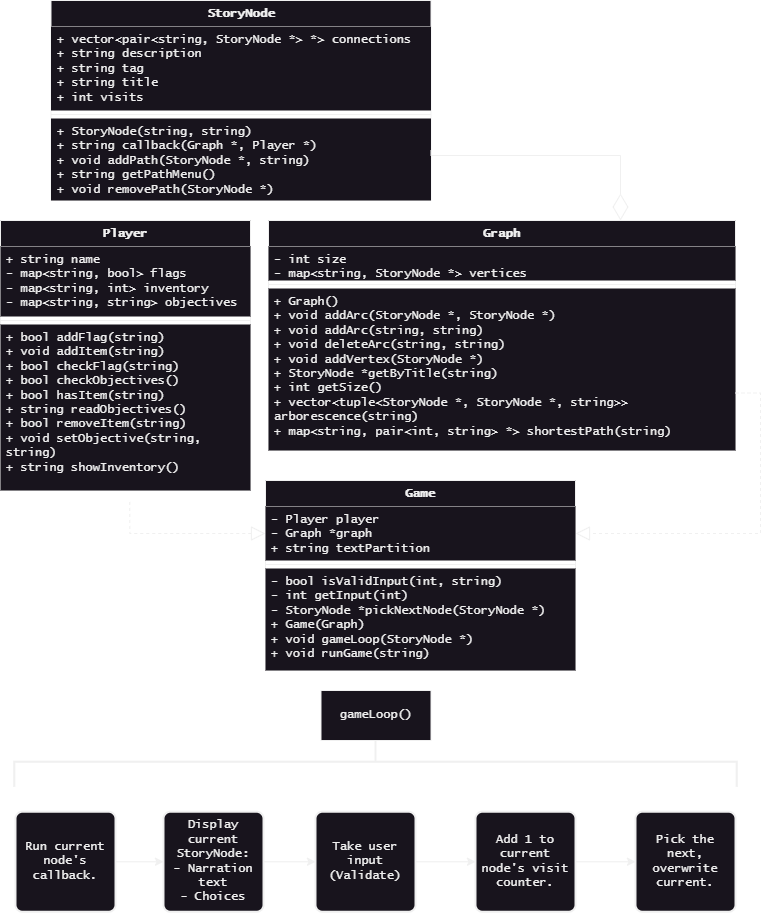

The diagram above was exported from draw.io. Its source (the exported page's mxGraphModel, read from the mxfile embedded in the PNG):
<mxGraphModel dx="1434" dy="844" grid="1" gridSize="10" guides="1" tooltips="1" connect="1" arrows="1" fold="1" page="1" pageScale="1" pageWidth="850" pageHeight="1100" math="0" shadow="0">
  <root>
    <mxCell id="0" />
    <mxCell id="1" parent="0" />
    <mxCell id="ORy7U0cXKPzCZ9z8ZRCo-1" value="Player" style="swimlane;fontStyle=1;align=center;verticalAlign=top;childLayout=stackLayout;horizontal=1;startSize=26;horizontalStack=0;resizeParent=1;resizeParentMax=0;resizeLast=0;collapsible=1;marginBottom=0;whiteSpace=wrap;html=1;fontFamily=Lucida Console;fillColor=default;" parent="1" vertex="1">
      <mxGeometry x="50" y="280" width="250" height="270" as="geometry" />
    </mxCell>
    <mxCell id="ORy7U0cXKPzCZ9z8ZRCo-2" value="+ string name&lt;br&gt;- map&amp;lt;string, bool&amp;gt; flags&lt;br&gt;- map&amp;lt;string, int&amp;gt; inventory&lt;br&gt;- map&amp;lt;string, string&amp;gt; objectives" style="text;strokeColor=none;fillColor=default;align=left;verticalAlign=top;spacingLeft=4;spacingRight=4;overflow=hidden;rotatable=0;points=[[0,0.5],[1,0.5]];portConstraint=eastwest;whiteSpace=wrap;html=1;fontFamily=Lucida Console;" parent="ORy7U0cXKPzCZ9z8ZRCo-1" vertex="1">
      <mxGeometry y="26" width="250" height="70" as="geometry" />
    </mxCell>
    <mxCell id="ORy7U0cXKPzCZ9z8ZRCo-3" value="" style="line;strokeWidth=1;fillColor=default;align=left;verticalAlign=middle;spacingTop=-1;spacingLeft=3;spacingRight=3;rotatable=0;labelPosition=right;points=[];portConstraint=eastwest;strokeColor=inherit;fontFamily=Lucida Console;" parent="ORy7U0cXKPzCZ9z8ZRCo-1" vertex="1">
      <mxGeometry y="96" width="250" height="8" as="geometry" />
    </mxCell>
    <mxCell id="ORy7U0cXKPzCZ9z8ZRCo-4" value="+ bool addFlag(string)&lt;br&gt;+ void addItem(string)&lt;br&gt;+ bool checkFlag(string)&lt;br&gt;+ bool checkObjectives()&lt;br&gt;+ bool hasItem(string)&lt;br&gt;+ string readObjectives()&lt;br&gt;+ bool removeItem(string)&lt;br&gt;+ void setObjective(string, string)&lt;br&gt;+ string showInventory()" style="text;strokeColor=none;fillColor=default;align=left;verticalAlign=top;spacingLeft=4;spacingRight=4;overflow=hidden;rotatable=0;points=[[0,0.5],[1,0.5]];portConstraint=eastwest;whiteSpace=wrap;html=1;fontFamily=Lucida Console;" parent="ORy7U0cXKPzCZ9z8ZRCo-1" vertex="1">
      <mxGeometry y="104" width="250" height="166" as="geometry" />
    </mxCell>
    <mxCell id="ORy7U0cXKPzCZ9z8ZRCo-5" value="Graph" style="swimlane;fontStyle=1;align=center;verticalAlign=top;childLayout=stackLayout;horizontal=1;startSize=26;horizontalStack=0;resizeParent=1;resizeParentMax=0;resizeLast=0;collapsible=1;marginBottom=0;whiteSpace=wrap;html=1;fontFamily=Lucida Console;fillColor=default;strokeWidth=1;" parent="1" vertex="1">
      <mxGeometry x="318" y="280" width="467" height="230" as="geometry" />
    </mxCell>
    <mxCell id="ORy7U0cXKPzCZ9z8ZRCo-6" value="- int size&lt;br&gt;- map&amp;lt;string, StoryNode *&amp;gt; vertices" style="text;strokeColor=none;fillColor=default;align=left;verticalAlign=top;spacingLeft=4;spacingRight=4;overflow=hidden;rotatable=0;points=[[0,0.5],[1,0.5]];portConstraint=eastwest;whiteSpace=wrap;html=1;fontFamily=Lucida Console;strokeWidth=1;" parent="ORy7U0cXKPzCZ9z8ZRCo-5" vertex="1">
      <mxGeometry y="26" width="467" height="34" as="geometry" />
    </mxCell>
    <mxCell id="ORy7U0cXKPzCZ9z8ZRCo-7" value="" style="line;strokeWidth=1;fillColor=default;align=left;verticalAlign=middle;spacingTop=-1;spacingLeft=3;spacingRight=3;rotatable=0;labelPosition=right;points=[];portConstraint=eastwest;strokeColor=inherit;fontFamily=Lucida Console;" parent="ORy7U0cXKPzCZ9z8ZRCo-5" vertex="1">
      <mxGeometry y="60" width="467" height="8" as="geometry" />
    </mxCell>
    <mxCell id="ORy7U0cXKPzCZ9z8ZRCo-8" value="+ Graph()&lt;br&gt;+ void addArc(StoryNode *, StoryNode *)&lt;br&gt;+ void addArc(string, string)&lt;br&gt;+ void deleteArc(string, string)&lt;br&gt;+ void addVertex(StoryNode *)&lt;br&gt;+ StoryNode *getByTitle(string)&lt;br&gt;+ int getSize()&lt;br&gt;+ vector&amp;lt;tuple&amp;lt;StoryNode *, StoryNode *, string&amp;gt;&amp;gt; arborescence(string)&lt;br&gt;+ map&amp;lt;string, pair&amp;lt;int, string&amp;gt; *&amp;gt; shortestPath(string)" style="text;strokeColor=none;fillColor=default;align=left;verticalAlign=top;spacingLeft=4;spacingRight=4;overflow=hidden;rotatable=0;points=[[0,0.5],[1,0.5]];portConstraint=eastwest;whiteSpace=wrap;html=1;fontFamily=Lucida Console;strokeWidth=1;" parent="ORy7U0cXKPzCZ9z8ZRCo-5" vertex="1">
      <mxGeometry y="68" width="467" height="162" as="geometry" />
    </mxCell>
    <mxCell id="ORy7U0cXKPzCZ9z8ZRCo-9" value="StoryNode" style="swimlane;fontStyle=1;align=center;verticalAlign=top;childLayout=stackLayout;horizontal=1;startSize=26;horizontalStack=0;resizeParent=1;resizeParentMax=0;resizeLast=0;collapsible=1;marginBottom=0;whiteSpace=wrap;html=1;fontFamily=Lucida Console;fillColor=default;" parent="1" vertex="1">
      <mxGeometry x="100.5" y="60" width="380" height="200" as="geometry" />
    </mxCell>
    <mxCell id="ORy7U0cXKPzCZ9z8ZRCo-10" value="+ vector&amp;lt;pair&amp;lt;string, StoryNode *&amp;gt; *&amp;gt; connections&lt;br&gt;+ string description&lt;br&gt;+ string tag&lt;br&gt;+ string title&lt;br&gt;+ int visits" style="text;strokeColor=none;fillColor=default;align=left;verticalAlign=top;spacingLeft=4;spacingRight=4;overflow=hidden;rotatable=0;points=[[0,0.5],[1,0.5]];portConstraint=eastwest;whiteSpace=wrap;html=1;fontFamily=Lucida Console;" parent="ORy7U0cXKPzCZ9z8ZRCo-9" vertex="1">
      <mxGeometry y="26" width="380" height="84" as="geometry" />
    </mxCell>
    <mxCell id="ORy7U0cXKPzCZ9z8ZRCo-11" value="" style="line;strokeWidth=1;fillColor=default;align=left;verticalAlign=middle;spacingTop=-1;spacingLeft=3;spacingRight=3;rotatable=0;labelPosition=right;points=[];portConstraint=eastwest;strokeColor=inherit;fontFamily=Lucida Console;" parent="ORy7U0cXKPzCZ9z8ZRCo-9" vertex="1">
      <mxGeometry y="110" width="380" height="8" as="geometry" />
    </mxCell>
    <mxCell id="ORy7U0cXKPzCZ9z8ZRCo-12" value="+ StoryNode(string, string)&lt;br&gt;+ string callback(Graph *, Player *)&lt;br&gt;+ void addPath(StoryNode *, string)&lt;br&gt;+ string getPathMenu()&lt;br&gt;+ void removePath(StoryNode *)" style="text;strokeColor=none;fillColor=default;align=left;verticalAlign=top;spacingLeft=4;spacingRight=4;overflow=hidden;rotatable=0;points=[[0,0.5],[1,0.5]];portConstraint=eastwest;whiteSpace=wrap;html=1;fontFamily=Lucida Console;" parent="ORy7U0cXKPzCZ9z8ZRCo-9" vertex="1">
      <mxGeometry y="118" width="380" height="82" as="geometry" />
    </mxCell>
    <mxCell id="ORy7U0cXKPzCZ9z8ZRCo-20" style="edgeStyle=orthogonalEdgeStyle;rounded=0;orthogonalLoop=1;jettySize=auto;html=1;exitX=1;exitY=0.5;exitDx=0;exitDy=0;entryX=0;entryY=0.5;entryDx=0;entryDy=0;fontFamily=Lucida Console;" parent="1" source="ORy7U0cXKPzCZ9z8ZRCo-16" target="ORy7U0cXKPzCZ9z8ZRCo-18" edge="1">
      <mxGeometry relative="1" as="geometry" />
    </mxCell>
    <mxCell id="ORy7U0cXKPzCZ9z8ZRCo-16" value="Display current StoryNode:&lt;br&gt;- Narration text&lt;br&gt;- Choices" style="rounded=1;whiteSpace=wrap;html=1;absoluteArcSize=1;arcSize=14;strokeWidth=2;fontFamily=Lucida Console;" parent="1" vertex="1">
      <mxGeometry x="213" y="871.25" width="100" height="100" as="geometry" />
    </mxCell>
    <mxCell id="ORy7U0cXKPzCZ9z8ZRCo-19" style="edgeStyle=orthogonalEdgeStyle;rounded=0;orthogonalLoop=1;jettySize=auto;html=1;exitX=1;exitY=0.5;exitDx=0;exitDy=0;entryX=0;entryY=0.5;entryDx=0;entryDy=0;fontFamily=Lucida Console;" parent="1" source="ORy7U0cXKPzCZ9z8ZRCo-17" target="ORy7U0cXKPzCZ9z8ZRCo-16" edge="1">
      <mxGeometry relative="1" as="geometry" />
    </mxCell>
    <mxCell id="ORy7U0cXKPzCZ9z8ZRCo-17" value="Run current node's callback." style="rounded=1;whiteSpace=wrap;html=1;absoluteArcSize=1;arcSize=14;strokeWidth=2;fontFamily=Lucida Console;" parent="1" vertex="1">
      <mxGeometry x="65" y="871.25" width="100" height="100" as="geometry" />
    </mxCell>
    <mxCell id="ORy7U0cXKPzCZ9z8ZRCo-22" style="edgeStyle=orthogonalEdgeStyle;rounded=0;orthogonalLoop=1;jettySize=auto;html=1;exitX=1;exitY=0.5;exitDx=0;exitDy=0;entryX=0;entryY=0.5;entryDx=0;entryDy=0;fontFamily=Lucida Console;" parent="1" source="ORy7U0cXKPzCZ9z8ZRCo-18" target="ORy7U0cXKPzCZ9z8ZRCo-21" edge="1">
      <mxGeometry relative="1" as="geometry" />
    </mxCell>
    <mxCell id="ORy7U0cXKPzCZ9z8ZRCo-18" value="Take user input&lt;br&gt;(Validate)" style="rounded=1;whiteSpace=wrap;html=1;absoluteArcSize=1;arcSize=14;strokeWidth=2;fontFamily=Lucida Console;" parent="1" vertex="1">
      <mxGeometry x="365" y="871.25" width="100" height="100" as="geometry" />
    </mxCell>
    <mxCell id="ORy7U0cXKPzCZ9z8ZRCo-24" style="edgeStyle=orthogonalEdgeStyle;rounded=0;orthogonalLoop=1;jettySize=auto;html=1;exitX=1;exitY=0.5;exitDx=0;exitDy=0;entryX=0;entryY=0.5;entryDx=0;entryDy=0;fontFamily=Lucida Console;" parent="1" source="ORy7U0cXKPzCZ9z8ZRCo-21" target="ORy7U0cXKPzCZ9z8ZRCo-23" edge="1">
      <mxGeometry relative="1" as="geometry" />
    </mxCell>
    <mxCell id="ORy7U0cXKPzCZ9z8ZRCo-21" value="Add 1 to current node's visit counter." style="rounded=1;whiteSpace=wrap;html=1;absoluteArcSize=1;arcSize=14;strokeWidth=2;fontFamily=Lucida Console;" parent="1" vertex="1">
      <mxGeometry x="525" y="871.25" width="100" height="100" as="geometry" />
    </mxCell>
    <mxCell id="ORy7U0cXKPzCZ9z8ZRCo-23" value="Pick the next, overwrite current." style="rounded=1;whiteSpace=wrap;html=1;absoluteArcSize=1;arcSize=14;strokeWidth=2;fontFamily=Lucida Console;" parent="1" vertex="1">
      <mxGeometry x="685" y="871.25" width="100" height="100" as="geometry" />
    </mxCell>
    <mxCell id="ORy7U0cXKPzCZ9z8ZRCo-27" value="" style="strokeWidth=2;html=1;shape=mxgraph.flowchart.annotation_2;align=left;labelPosition=right;pointerEvents=1;rotation=90;" parent="1" vertex="1">
      <mxGeometry x="400" y="460" width="50" height="722.5" as="geometry" />
    </mxCell>
    <mxCell id="ORy7U0cXKPzCZ9z8ZRCo-30" value="" style="endArrow=diamondThin;endFill=0;endSize=24;html=1;rounded=0;exitX=1;exitY=0.75;exitDx=0;exitDy=0;edgeStyle=orthogonalEdgeStyle;" parent="1" source="ORy7U0cXKPzCZ9z8ZRCo-9" edge="1">
      <mxGeometry width="160" relative="1" as="geometry">
        <mxPoint x="480" y="230" as="sourcePoint" />
        <mxPoint x="670" y="280" as="targetPoint" />
        <Array as="points">
          <mxPoint x="481" y="215" />
          <mxPoint x="670" y="215" />
        </Array>
      </mxGeometry>
    </mxCell>
    <mxCell id="yWbs8N1h_gBxsdt6PRwa-1" value="Game" style="swimlane;fontStyle=1;align=center;verticalAlign=top;childLayout=stackLayout;horizontal=1;startSize=26;horizontalStack=0;resizeParent=1;resizeParentMax=0;resizeLast=0;collapsible=1;marginBottom=0;whiteSpace=wrap;html=1;fontFamily=Lucida Console;fillColor=default;" parent="1" vertex="1">
      <mxGeometry x="315" y="540" width="310" height="190" as="geometry">
        <mxRectangle x="265" y="530" width="70" height="30" as="alternateBounds" />
      </mxGeometry>
    </mxCell>
    <mxCell id="yWbs8N1h_gBxsdt6PRwa-2" value="- Player player&lt;br&gt;- Graph *graph&lt;br&gt;+ string textPartition" style="text;strokeColor=none;fillColor=default;align=left;verticalAlign=top;spacingLeft=4;spacingRight=4;overflow=hidden;rotatable=0;points=[[0,0.5],[1,0.5]];portConstraint=eastwest;whiteSpace=wrap;html=1;fontFamily=Lucida Console;labelBackgroundColor=none;" parent="yWbs8N1h_gBxsdt6PRwa-1" vertex="1">
      <mxGeometry y="26" width="310" height="54" as="geometry" />
    </mxCell>
    <mxCell id="yWbs8N1h_gBxsdt6PRwa-3" value="" style="line;strokeWidth=1;fillColor=none;align=left;verticalAlign=middle;spacingTop=-1;spacingLeft=3;spacingRight=3;rotatable=0;labelPosition=right;points=[];portConstraint=eastwest;strokeColor=inherit;fontFamily=Lucida Console;" parent="yWbs8N1h_gBxsdt6PRwa-1" vertex="1">
      <mxGeometry y="80" width="310" height="8" as="geometry" />
    </mxCell>
    <mxCell id="yWbs8N1h_gBxsdt6PRwa-4" value="- bool isValidInput(int, string)&lt;br&gt;- int getInput(int)&lt;br&gt;- StoryNode *pickNextNode(StoryNode *)&lt;br&gt;+ Game(Graph)&lt;br&gt;+ void gameLoop(StoryNode *)&lt;br&gt;+ void runGame(string)" style="text;strokeColor=none;fillColor=default;align=left;verticalAlign=top;spacingLeft=4;spacingRight=4;overflow=hidden;rotatable=0;points=[[0,0.5],[1,0.5]];portConstraint=eastwest;whiteSpace=wrap;html=1;fontFamily=Lucida Console;labelBackgroundColor=none;" parent="yWbs8N1h_gBxsdt6PRwa-1" vertex="1">
      <mxGeometry y="88" width="310" height="102" as="geometry" />
    </mxCell>
    <mxCell id="yWbs8N1h_gBxsdt6PRwa-6" value="" style="endArrow=block;dashed=1;endFill=0;endSize=12;html=1;rounded=0;exitX=0.517;exitY=1.069;exitDx=0;exitDy=0;exitPerimeter=0;entryX=0;entryY=0.5;entryDx=0;entryDy=0;edgeStyle=orthogonalEdgeStyle;" parent="1" source="ORy7U0cXKPzCZ9z8ZRCo-4" target="yWbs8N1h_gBxsdt6PRwa-2" edge="1">
      <mxGeometry width="160" relative="1" as="geometry">
        <mxPoint x="340" y="590" as="sourcePoint" />
        <mxPoint x="500" y="590" as="targetPoint" />
        <Array as="points">
          <mxPoint x="179" y="593" />
        </Array>
      </mxGeometry>
    </mxCell>
    <mxCell id="yWbs8N1h_gBxsdt6PRwa-7" value="" style="endArrow=block;dashed=1;endFill=0;endSize=12;html=1;rounded=0;entryX=1;entryY=0.5;entryDx=0;entryDy=0;exitX=1;exitY=0.75;exitDx=0;exitDy=0;edgeStyle=orthogonalEdgeStyle;" parent="1" source="ORy7U0cXKPzCZ9z8ZRCo-5" target="yWbs8N1h_gBxsdt6PRwa-2" edge="1">
      <mxGeometry width="160" relative="1" as="geometry">
        <mxPoint x="550" y="440" as="sourcePoint" />
        <mxPoint x="710" y="440" as="targetPoint" />
        <Array as="points">
          <mxPoint x="810" y="453" />
          <mxPoint x="810" y="593" />
        </Array>
      </mxGeometry>
    </mxCell>
    <mxCell id="yWbs8N1h_gBxsdt6PRwa-8" value="gameLoop()" style="html=1;whiteSpace=wrap;fontFamily=Lucida Console;" parent="1" vertex="1">
      <mxGeometry x="370.5" y="750" width="110" height="50" as="geometry" />
    </mxCell>
  </root>
</mxGraphModel>